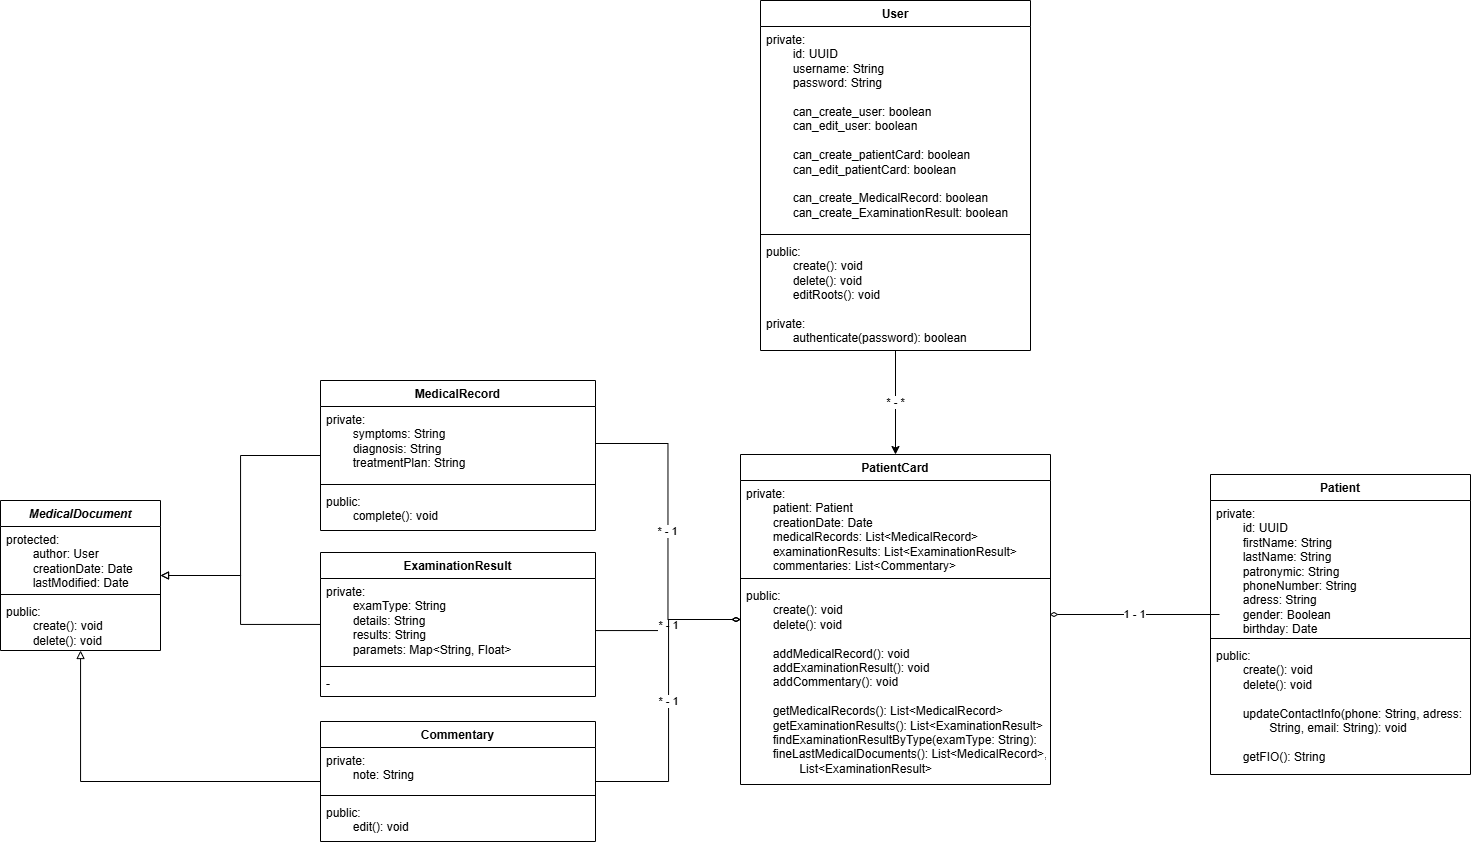

The diagram above was exported from draw.io. Its source (the exported page's mxGraphModel, read from the mxfile embedded in the PNG):
<mxGraphModel dx="1959" dy="895" grid="1" gridSize="10" guides="1" tooltips="1" connect="1" arrows="1" fold="1" page="1" pageScale="1" pageWidth="827" pageHeight="1169" math="0" shadow="0">
  <root>
    <mxCell id="0" />
    <mxCell id="1" parent="0" />
    <mxCell id="-PZzEKff4bHPR-NOlBzG-22" value="1 - 1" style="edgeStyle=orthogonalEdgeStyle;rounded=0;orthogonalLoop=1;jettySize=auto;html=1;endArrow=diamondThin;endFill=0;" parent="1" edge="1">
      <mxGeometry relative="1" as="geometry">
        <mxPoint x="1219" y="614" as="sourcePoint" />
        <mxPoint x="1049" y="614" as="targetPoint" />
      </mxGeometry>
    </mxCell>
    <mxCell id="Hj-nig-23peSBJ6uedpk-1" value="Patient" style="swimlane;fontStyle=1;align=center;verticalAlign=top;childLayout=stackLayout;horizontal=1;startSize=26;horizontalStack=0;resizeParent=1;resizeParentMax=0;resizeLast=0;collapsible=1;marginBottom=0;whiteSpace=wrap;html=1;" parent="1" vertex="1">
      <mxGeometry x="1210" y="474" width="260" height="300" as="geometry" />
    </mxCell>
    <mxCell id="Hj-nig-23peSBJ6uedpk-2" value="&lt;div&gt;private:&lt;/div&gt;&lt;div&gt;&lt;span style=&quot;white-space: pre;&quot;&gt;&#09;&lt;/span&gt;id: UUID&lt;/div&gt;&lt;span style=&quot;white-space: pre;&quot;&gt;&#09;&lt;/span&gt;firstName: String&lt;div&gt;&lt;span style=&quot;white-space: pre;&quot;&gt;&#09;&lt;/span&gt;lastName: String&lt;/div&gt;&lt;div&gt;&lt;span style=&quot;white-space: pre;&quot;&gt;&#09;&lt;/span&gt;patronymic: String&lt;/div&gt;&lt;div&gt;&lt;span style=&quot;white-space: pre;&quot;&gt;&#09;&lt;/span&gt;phoneNumber: String&lt;/div&gt;&lt;div&gt;&lt;span style=&quot;white-space: pre;&quot;&gt;&#09;&lt;/span&gt;adress: String&lt;/div&gt;&lt;div&gt;&lt;span style=&quot;white-space: pre;&quot;&gt;&#09;&lt;/span&gt;gender: Boolean&lt;/div&gt;&lt;div&gt;&lt;span style=&quot;white-space: pre;&quot;&gt;&#09;&lt;/span&gt;birthday: Date&lt;/div&gt;" style="text;strokeColor=none;fillColor=none;align=left;verticalAlign=top;spacingLeft=4;spacingRight=4;overflow=hidden;rotatable=0;points=[[0,0.5],[1,0.5]];portConstraint=eastwest;whiteSpace=wrap;html=1;" parent="Hj-nig-23peSBJ6uedpk-1" vertex="1">
      <mxGeometry y="26" width="260" height="134" as="geometry" />
    </mxCell>
    <mxCell id="Hj-nig-23peSBJ6uedpk-3" value="" style="line;strokeWidth=1;fillColor=none;align=left;verticalAlign=middle;spacingTop=-1;spacingLeft=3;spacingRight=3;rotatable=0;labelPosition=right;points=[];portConstraint=eastwest;strokeColor=inherit;" parent="Hj-nig-23peSBJ6uedpk-1" vertex="1">
      <mxGeometry y="160" width="260" height="8" as="geometry" />
    </mxCell>
    <mxCell id="Hj-nig-23peSBJ6uedpk-4" value="&lt;div&gt;&lt;div&gt;public:&lt;span style=&quot;white-space: pre;&quot;&gt;&#09;&lt;/span&gt;&lt;/div&gt;&lt;div&gt;&lt;span style=&quot;white-space: pre;&quot;&gt;&#09;&lt;/span&gt;create(): void&lt;/div&gt;&lt;div&gt;&lt;span style=&quot;white-space: pre;&quot;&gt;&#09;&lt;/span&gt;delete(): void&lt;/div&gt;&lt;div&gt;&lt;br&gt;&lt;/div&gt;&lt;/div&gt;&lt;div&gt;&lt;span style=&quot;white-space: pre;&quot;&gt;&#09;&lt;/span&gt;updateContactInfo(phone: String, adress: &lt;span style=&quot;white-space: pre;&quot;&gt;&#09;&lt;/span&gt;&lt;span style=&quot;white-space: pre;&quot;&gt;&#09;&lt;/span&gt;String, email: String): void&lt;/div&gt;&lt;div&gt;&lt;br&gt;&lt;/div&gt;&lt;span style=&quot;white-space: pre;&quot;&gt;&#09;&lt;/span&gt;getFIO(): String" style="text;strokeColor=none;fillColor=none;align=left;verticalAlign=top;spacingLeft=4;spacingRight=4;overflow=hidden;rotatable=0;points=[[0,0.5],[1,0.5]];portConstraint=eastwest;whiteSpace=wrap;html=1;" parent="Hj-nig-23peSBJ6uedpk-1" vertex="1">
      <mxGeometry y="168" width="260" height="132" as="geometry" />
    </mxCell>
    <mxCell id="Hj-nig-23peSBJ6uedpk-5" value="PatientCard" style="swimlane;fontStyle=1;align=center;verticalAlign=top;childLayout=stackLayout;horizontal=1;startSize=26;horizontalStack=0;resizeParent=1;resizeParentMax=0;resizeLast=0;collapsible=1;marginBottom=0;whiteSpace=wrap;html=1;" parent="1" vertex="1">
      <mxGeometry x="740" y="454" width="310" height="330" as="geometry" />
    </mxCell>
    <mxCell id="Hj-nig-23peSBJ6uedpk-6" value="&lt;div&gt;private:&lt;/div&gt;&lt;div&gt;&lt;span style=&quot;background-color: transparent; color: light-dark(rgb(0, 0, 0), rgb(255, 255, 255));&quot;&gt;&lt;span style=&quot;white-space: pre;&quot;&gt;&#09;&lt;/span&gt;patient: Patient&lt;/span&gt;&lt;/div&gt;&lt;div&gt;&lt;/div&gt;&lt;div&gt;&lt;span style=&quot;white-space: pre;&quot;&gt;&#09;&lt;/span&gt;creationDate: Date&lt;/div&gt;&lt;div&gt;&lt;span style=&quot;white-space: pre;&quot;&gt;&#09;&lt;/span&gt;medicalRecords: List&amp;lt;MedicalRecord&amp;gt;&lt;/div&gt;&lt;div&gt;&lt;span style=&quot;white-space: pre;&quot;&gt;&#09;&lt;/span&gt;examinationResults: List&amp;lt;ExaminationResult&amp;gt;&lt;/div&gt;&lt;div&gt;&lt;span style=&quot;white-space: pre;&quot;&gt;&#09;&lt;/span&gt;commentaries: List&amp;lt;Commentary&amp;gt;&lt;/div&gt;" style="text;strokeColor=none;fillColor=none;align=left;verticalAlign=top;spacingLeft=4;spacingRight=4;overflow=hidden;rotatable=0;points=[[0,0.5],[1,0.5]];portConstraint=eastwest;whiteSpace=wrap;html=1;" parent="Hj-nig-23peSBJ6uedpk-5" vertex="1">
      <mxGeometry y="26" width="310" height="94" as="geometry" />
    </mxCell>
    <mxCell id="Hj-nig-23peSBJ6uedpk-7" value="" style="line;strokeWidth=1;fillColor=none;align=left;verticalAlign=middle;spacingTop=-1;spacingLeft=3;spacingRight=3;rotatable=0;labelPosition=right;points=[];portConstraint=eastwest;strokeColor=inherit;" parent="Hj-nig-23peSBJ6uedpk-5" vertex="1">
      <mxGeometry y="120" width="310" height="8" as="geometry" />
    </mxCell>
    <mxCell id="Hj-nig-23peSBJ6uedpk-8" value="&lt;div&gt;&lt;div&gt;public:&lt;/div&gt;&lt;div&gt;&lt;span style=&quot;white-space: pre;&quot;&gt;&#09;&lt;/span&gt;create(): void&lt;/div&gt;&lt;div&gt;&lt;span style=&quot;white-space: pre;&quot;&gt;&#09;&lt;/span&gt;delete(): void&lt;/div&gt;&lt;/div&gt;&lt;div&gt;&lt;br&gt;&lt;/div&gt;&lt;div&gt;&lt;span style=&quot;white-space: pre;&quot;&gt;&#09;&lt;/span&gt;addMedicalRecord(): void&lt;/div&gt;&lt;div&gt;&lt;span style=&quot;white-space: pre;&quot;&gt;&#09;&lt;/span&gt;addExaminationResult(): void&lt;/div&gt;&lt;div&gt;&lt;span style=&quot;white-space: pre;&quot;&gt;&#09;&lt;/span&gt;addCommentary(): void&lt;/div&gt;&lt;div&gt;&lt;br&gt;&lt;/div&gt;&lt;div&gt;&lt;span style=&quot;white-space: pre;&quot;&gt;&#09;&lt;/span&gt;getMedicalRecords(): List&amp;lt;MedicalRecord&amp;gt;&lt;/div&gt;&lt;div&gt;&lt;span style=&quot;white-space: pre;&quot;&gt;&#09;&lt;/span&gt;getExaminationResults(): List&amp;lt;ExaminationResult&amp;gt;&lt;/div&gt;&lt;div&gt;&lt;span style=&quot;white-space: pre;&quot;&gt;&#09;&lt;/span&gt;findExaminationResultByType(examType: String):&lt;/div&gt;&lt;div&gt;&lt;span style=&quot;white-space: pre;&quot;&gt;&#09;&lt;/span&gt;fineLastMedicalDocuments():&amp;nbsp;&lt;span style=&quot;background-color: transparent; color: light-dark(rgb(0, 0, 0), rgb(255, 255, 255));&quot;&gt;List&amp;lt;MedicalRecord&amp;gt;&lt;/span&gt;&lt;span style=&quot;background-color: transparent; color: light-dark(rgb(0, 0, 0), rgb(255, 255, 255));&quot;&gt;,&lt;/span&gt;&lt;/div&gt;&lt;div&gt;&lt;span style=&quot;background-color: transparent; color: light-dark(rgb(0, 0, 0), rgb(255, 255, 255));&quot;&gt;&lt;span style=&quot;white-space: pre;&quot;&gt;&#09;&lt;/span&gt;&lt;span style=&quot;white-space: pre;&quot;&gt;&#09;&lt;/span&gt;List&amp;lt;ExaminationResult&amp;gt;&lt;/span&gt;&lt;/div&gt;" style="text;strokeColor=none;fillColor=none;align=left;verticalAlign=top;spacingLeft=4;spacingRight=4;overflow=hidden;rotatable=0;points=[[0,0.5],[1,0.5]];portConstraint=eastwest;whiteSpace=wrap;html=1;" parent="Hj-nig-23peSBJ6uedpk-5" vertex="1">
      <mxGeometry y="128" width="310" height="202" as="geometry" />
    </mxCell>
    <mxCell id="-PZzEKff4bHPR-NOlBzG-3" style="edgeStyle=orthogonalEdgeStyle;rounded=0;orthogonalLoop=1;jettySize=auto;html=1;endArrow=block;endFill=0;" parent="1" source="Hj-nig-23peSBJ6uedpk-14" target="Hj-nig-23peSBJ6uedpk-30" edge="1">
      <mxGeometry relative="1" as="geometry" />
    </mxCell>
    <mxCell id="Hj-nig-23peSBJ6uedpk-14" value="MedicalRecord" style="swimlane;fontStyle=1;align=center;verticalAlign=top;childLayout=stackLayout;horizontal=1;startSize=26;horizontalStack=0;resizeParent=1;resizeParentMax=0;resizeLast=0;collapsible=1;marginBottom=0;whiteSpace=wrap;html=1;" parent="1" vertex="1">
      <mxGeometry x="320" y="380" width="275" height="150" as="geometry" />
    </mxCell>
    <mxCell id="Hj-nig-23peSBJ6uedpk-15" value="&lt;div&gt;private:&lt;/div&gt;&lt;div&gt;&lt;span style=&quot;white-space: pre;&quot;&gt;&#09;&lt;/span&gt;symptoms: String&lt;/div&gt;&lt;span style=&quot;white-space: pre;&quot;&gt;&#09;&lt;/span&gt;diagnosis: String&lt;div&gt;&lt;span style=&quot;white-space: pre;&quot;&gt;&#09;&lt;/span&gt;treatmentPlan: String&lt;/div&gt;" style="text;strokeColor=none;fillColor=none;align=left;verticalAlign=top;spacingLeft=4;spacingRight=4;overflow=hidden;rotatable=0;points=[[0,0.5],[1,0.5]];portConstraint=eastwest;whiteSpace=wrap;html=1;" parent="Hj-nig-23peSBJ6uedpk-14" vertex="1">
      <mxGeometry y="26" width="275" height="74" as="geometry" />
    </mxCell>
    <mxCell id="Hj-nig-23peSBJ6uedpk-16" value="" style="line;strokeWidth=1;fillColor=none;align=left;verticalAlign=middle;spacingTop=-1;spacingLeft=3;spacingRight=3;rotatable=0;labelPosition=right;points=[];portConstraint=eastwest;strokeColor=inherit;" parent="Hj-nig-23peSBJ6uedpk-14" vertex="1">
      <mxGeometry y="100" width="275" height="8" as="geometry" />
    </mxCell>
    <mxCell id="Hj-nig-23peSBJ6uedpk-17" value="&lt;div&gt;&lt;div&gt;public:&lt;/div&gt;&lt;div&gt;&lt;span style=&quot;white-space: pre;&quot;&gt;&#09;&lt;/span&gt;complete(): void&lt;/div&gt;&lt;/div&gt;" style="text;strokeColor=none;fillColor=none;align=left;verticalAlign=top;spacingLeft=4;spacingRight=4;overflow=hidden;rotatable=0;points=[[0,0.5],[1,0.5]];portConstraint=eastwest;whiteSpace=wrap;html=1;" parent="Hj-nig-23peSBJ6uedpk-14" vertex="1">
      <mxGeometry y="108" width="275" height="42" as="geometry" />
    </mxCell>
    <mxCell id="Hj-nig-23peSBJ6uedpk-19" value="* - 1" style="edgeStyle=orthogonalEdgeStyle;rounded=0;orthogonalLoop=1;jettySize=auto;html=1;endArrow=diamondThin;endFill=0;" parent="1" source="Hj-nig-23peSBJ6uedpk-20" target="Hj-nig-23peSBJ6uedpk-5" edge="1">
      <mxGeometry relative="1" as="geometry">
        <Array as="points">
          <mxPoint x="668" y="630" />
          <mxPoint x="668" y="619" />
        </Array>
      </mxGeometry>
    </mxCell>
    <mxCell id="-PZzEKff4bHPR-NOlBzG-4" style="edgeStyle=orthogonalEdgeStyle;rounded=0;orthogonalLoop=1;jettySize=auto;html=1;endArrow=block;endFill=0;" parent="1" source="Hj-nig-23peSBJ6uedpk-20" target="Hj-nig-23peSBJ6uedpk-30" edge="1">
      <mxGeometry relative="1" as="geometry" />
    </mxCell>
    <mxCell id="Hj-nig-23peSBJ6uedpk-20" value="ExaminationResult" style="swimlane;fontStyle=1;align=center;verticalAlign=top;childLayout=stackLayout;horizontal=1;startSize=26;horizontalStack=0;resizeParent=1;resizeParentMax=0;resizeLast=0;collapsible=1;marginBottom=0;whiteSpace=wrap;html=1;" parent="1" vertex="1">
      <mxGeometry x="320" y="552" width="275" height="144" as="geometry" />
    </mxCell>
    <mxCell id="Hj-nig-23peSBJ6uedpk-21" value="private:&lt;br&gt;&lt;div&gt;&lt;span style=&quot;white-space: pre;&quot;&gt;&#09;&lt;/span&gt;examType: String&lt;div&gt;&lt;span style=&quot;white-space: pre;&quot;&gt;&#09;&lt;/span&gt;details: String&lt;br&gt;&lt;div&gt;&lt;span style=&quot;white-space: pre;&quot;&gt;&#09;&lt;/span&gt;results: String&lt;/div&gt;&lt;/div&gt;&lt;div&gt;&lt;span style=&quot;white-space: pre;&quot;&gt;&#09;&lt;/span&gt;paramets: Map&amp;lt;String, Float&amp;gt;&lt;/div&gt;&lt;/div&gt;" style="text;strokeColor=none;fillColor=none;align=left;verticalAlign=top;spacingLeft=4;spacingRight=4;overflow=hidden;rotatable=0;points=[[0,0.5],[1,0.5]];portConstraint=eastwest;whiteSpace=wrap;html=1;" parent="Hj-nig-23peSBJ6uedpk-20" vertex="1">
      <mxGeometry y="26" width="275" height="84" as="geometry" />
    </mxCell>
    <mxCell id="Hj-nig-23peSBJ6uedpk-22" value="" style="line;strokeWidth=1;fillColor=none;align=left;verticalAlign=middle;spacingTop=-1;spacingLeft=3;spacingRight=3;rotatable=0;labelPosition=right;points=[];portConstraint=eastwest;strokeColor=inherit;" parent="Hj-nig-23peSBJ6uedpk-20" vertex="1">
      <mxGeometry y="110" width="275" height="8" as="geometry" />
    </mxCell>
    <mxCell id="Hj-nig-23peSBJ6uedpk-23" value="-" style="text;strokeColor=none;fillColor=none;align=left;verticalAlign=top;spacingLeft=4;spacingRight=4;overflow=hidden;rotatable=0;points=[[0,0.5],[1,0.5]];portConstraint=eastwest;whiteSpace=wrap;html=1;" parent="Hj-nig-23peSBJ6uedpk-20" vertex="1">
      <mxGeometry y="118" width="275" height="26" as="geometry" />
    </mxCell>
    <mxCell id="Hj-nig-23peSBJ6uedpk-24" value="* - *" style="edgeStyle=orthogonalEdgeStyle;rounded=0;orthogonalLoop=1;jettySize=auto;html=1;entryX=0.5;entryY=0;entryDx=0;entryDy=0;endArrow=classic;endFill=1;" parent="1" source="Hj-nig-23peSBJ6uedpk-26" target="Hj-nig-23peSBJ6uedpk-5" edge="1">
      <mxGeometry relative="1" as="geometry" />
    </mxCell>
    <mxCell id="Hj-nig-23peSBJ6uedpk-26" value="User" style="swimlane;fontStyle=1;align=center;verticalAlign=top;childLayout=stackLayout;horizontal=1;startSize=26;horizontalStack=0;resizeParent=1;resizeParentMax=0;resizeLast=0;collapsible=1;marginBottom=0;whiteSpace=wrap;html=1;" parent="1" vertex="1">
      <mxGeometry x="760" width="270" height="350" as="geometry" />
    </mxCell>
    <mxCell id="Hj-nig-23peSBJ6uedpk-27" value="&lt;div&gt;private:&lt;/div&gt;&lt;span style=&quot;white-space: pre;&quot;&gt;&#09;&lt;/span&gt;id: UUID&lt;div&gt;&lt;span style=&quot;white-space: pre;&quot;&gt;&#09;&lt;/span&gt;username: String&lt;br&gt;&lt;div&gt;&lt;div&gt;&lt;span style=&quot;white-space: pre;&quot;&gt;&#09;&lt;/span&gt;password: String&lt;/div&gt;&lt;div&gt;&lt;br&gt;&lt;/div&gt;&lt;div&gt;&lt;span style=&quot;white-space: pre;&quot;&gt;&#09;&lt;/span&gt;can_create_user: boolean&lt;/div&gt;&lt;div&gt;&lt;span style=&quot;white-space: pre;&quot;&gt;&#09;&lt;/span&gt;can_edit_user: boolean&lt;/div&gt;&lt;div&gt;&lt;br&gt;&lt;/div&gt;&lt;div&gt;&lt;span style=&quot;white-space: pre;&quot;&gt;&#09;&lt;/span&gt;can_create_patientCard: boolean&lt;/div&gt;&lt;div&gt;&lt;span style=&quot;white-space: pre;&quot;&gt;&#09;&lt;/span&gt;can_edit_patientCard: boolean&lt;/div&gt;&lt;div&gt;&lt;br&gt;&lt;/div&gt;&lt;div&gt;&lt;span style=&quot;white-space: pre;&quot;&gt;&#09;&lt;/span&gt;can_create_MedicalRecord: boolean&lt;/div&gt;&lt;div&gt;&lt;span style=&quot;white-space: pre;&quot;&gt;&#09;&lt;/span&gt;can_create_ExaminationResult: boolean&lt;/div&gt;&lt;/div&gt;&lt;/div&gt;" style="text;strokeColor=none;fillColor=none;align=left;verticalAlign=top;spacingLeft=4;spacingRight=4;overflow=hidden;rotatable=0;points=[[0,0.5],[1,0.5]];portConstraint=eastwest;whiteSpace=wrap;html=1;" parent="Hj-nig-23peSBJ6uedpk-26" vertex="1">
      <mxGeometry y="26" width="270" height="204" as="geometry" />
    </mxCell>
    <mxCell id="Hj-nig-23peSBJ6uedpk-28" value="" style="line;strokeWidth=1;fillColor=none;align=left;verticalAlign=middle;spacingTop=-1;spacingLeft=3;spacingRight=3;rotatable=0;labelPosition=right;points=[];portConstraint=eastwest;strokeColor=inherit;" parent="Hj-nig-23peSBJ6uedpk-26" vertex="1">
      <mxGeometry y="230" width="270" height="8" as="geometry" />
    </mxCell>
    <mxCell id="Hj-nig-23peSBJ6uedpk-29" value="&lt;div&gt;&lt;div&gt;&lt;span style=&quot;background-color: transparent; color: light-dark(rgb(0, 0, 0), rgb(255, 255, 255));&quot;&gt;public:&lt;/span&gt;&lt;/div&gt;&lt;div&gt;&lt;span style=&quot;white-space: pre;&quot;&gt;&#09;&lt;/span&gt;create(): void&lt;/div&gt;&lt;/div&gt;&lt;div&gt;&lt;span style=&quot;white-space: pre;&quot;&gt;&#09;&lt;/span&gt;delete(): void&lt;/div&gt;&lt;div&gt;&lt;span style=&quot;white-space: pre;&quot;&gt;&#09;&lt;/span&gt;editRoots(): void&lt;/div&gt;&lt;div&gt;&lt;br&gt;&lt;/div&gt;&lt;div&gt;&lt;div&gt;private:&lt;/div&gt;&lt;div&gt;&lt;span style=&quot;background-color: transparent; color: light-dark(rgb(0, 0, 0), rgb(255, 255, 255));&quot;&gt;&lt;span style=&quot;white-space: pre;&quot;&gt;&#09;&lt;/span&gt;authenticate(password): boolean&lt;/span&gt;&lt;/div&gt;&lt;/div&gt;" style="text;strokeColor=none;fillColor=none;align=left;verticalAlign=top;spacingLeft=4;spacingRight=4;overflow=hidden;rotatable=0;points=[[0,0.5],[1,0.5]];portConstraint=eastwest;whiteSpace=wrap;html=1;" parent="Hj-nig-23peSBJ6uedpk-26" vertex="1">
      <mxGeometry y="238" width="270" height="112" as="geometry" />
    </mxCell>
    <mxCell id="Hj-nig-23peSBJ6uedpk-30" value="&lt;i&gt;MedicalDocument&lt;/i&gt;" style="swimlane;fontStyle=1;align=center;verticalAlign=top;childLayout=stackLayout;horizontal=1;startSize=26;horizontalStack=0;resizeParent=1;resizeParentMax=0;resizeLast=0;collapsible=1;marginBottom=0;whiteSpace=wrap;html=1;" parent="1" vertex="1">
      <mxGeometry y="500" width="160" height="150" as="geometry" />
    </mxCell>
    <mxCell id="Hj-nig-23peSBJ6uedpk-31" value="&lt;div&gt;protected:&lt;/div&gt;&lt;span style=&quot;white-space: pre;&quot;&gt;&#09;&lt;/span&gt;author: User&lt;div&gt;&lt;span style=&quot;white-space: pre;&quot;&gt;&#09;&lt;/span&gt;creationDate: Date&lt;/div&gt;&lt;div&gt;&lt;span style=&quot;white-space: pre;&quot;&gt;&#09;&lt;/span&gt;lastModified: Date&lt;/div&gt;" style="text;strokeColor=none;fillColor=none;align=left;verticalAlign=top;spacingLeft=4;spacingRight=4;overflow=hidden;rotatable=0;points=[[0,0.5],[1,0.5]];portConstraint=eastwest;whiteSpace=wrap;html=1;" parent="Hj-nig-23peSBJ6uedpk-30" vertex="1">
      <mxGeometry y="26" width="160" height="64" as="geometry" />
    </mxCell>
    <mxCell id="Hj-nig-23peSBJ6uedpk-32" value="" style="line;strokeWidth=1;fillColor=none;align=left;verticalAlign=middle;spacingTop=-1;spacingLeft=3;spacingRight=3;rotatable=0;labelPosition=right;points=[];portConstraint=eastwest;strokeColor=inherit;" parent="Hj-nig-23peSBJ6uedpk-30" vertex="1">
      <mxGeometry y="90" width="160" height="8" as="geometry" />
    </mxCell>
    <mxCell id="Hj-nig-23peSBJ6uedpk-33" value="&lt;div&gt;public:&lt;/div&gt;&lt;div&gt;&lt;span style=&quot;white-space: pre;&quot;&gt;&#09;&lt;/span&gt;create(): void&lt;/div&gt;&lt;div&gt;&lt;span style=&quot;background-color: transparent; color: light-dark(rgb(0, 0, 0), rgb(255, 255, 255));&quot;&gt;&lt;span style=&quot;white-space: pre;&quot;&gt;&#09;&lt;/span&gt;delete(): void&lt;/span&gt;&lt;/div&gt;" style="text;strokeColor=none;fillColor=none;align=left;verticalAlign=top;spacingLeft=4;spacingRight=4;overflow=hidden;rotatable=0;points=[[0,0.5],[1,0.5]];portConstraint=eastwest;whiteSpace=wrap;html=1;" parent="Hj-nig-23peSBJ6uedpk-30" vertex="1">
      <mxGeometry y="98" width="160" height="52" as="geometry" />
    </mxCell>
    <mxCell id="Hj-nig-23peSBJ6uedpk-35" value="* - 1" style="edgeStyle=orthogonalEdgeStyle;rounded=0;orthogonalLoop=1;jettySize=auto;html=1;endArrow=diamondThin;endFill=0;" parent="1" source="Hj-nig-23peSBJ6uedpk-15" target="Hj-nig-23peSBJ6uedpk-5" edge="1">
      <mxGeometry relative="1" as="geometry" />
    </mxCell>
    <mxCell id="-PZzEKff4bHPR-NOlBzG-13" style="edgeStyle=orthogonalEdgeStyle;rounded=0;orthogonalLoop=1;jettySize=auto;html=1;endArrow=block;endFill=0;" parent="1" source="-PZzEKff4bHPR-NOlBzG-6" target="Hj-nig-23peSBJ6uedpk-30" edge="1">
      <mxGeometry relative="1" as="geometry" />
    </mxCell>
    <mxCell id="-PZzEKff4bHPR-NOlBzG-14" value="* - 1" style="edgeStyle=orthogonalEdgeStyle;rounded=0;orthogonalLoop=1;jettySize=auto;html=1;endArrow=diamondThin;endFill=0;" parent="1" source="-PZzEKff4bHPR-NOlBzG-6" target="Hj-nig-23peSBJ6uedpk-5" edge="1">
      <mxGeometry relative="1" as="geometry">
        <Array as="points">
          <mxPoint x="668" y="781" />
          <mxPoint x="668" y="619" />
        </Array>
      </mxGeometry>
    </mxCell>
    <mxCell id="-PZzEKff4bHPR-NOlBzG-6" value="Commentary" style="swimlane;fontStyle=1;align=center;verticalAlign=top;childLayout=stackLayout;horizontal=1;startSize=26;horizontalStack=0;resizeParent=1;resizeParentMax=0;resizeLast=0;collapsible=1;marginBottom=0;whiteSpace=wrap;html=1;" parent="1" vertex="1">
      <mxGeometry x="320" y="721" width="275" height="120" as="geometry" />
    </mxCell>
    <mxCell id="-PZzEKff4bHPR-NOlBzG-7" value="&lt;div&gt;&lt;span style=&quot;background-color: transparent; color: light-dark(rgb(0, 0, 0), rgb(255, 255, 255));&quot;&gt;private:&lt;/span&gt;&lt;/div&gt;&lt;div&gt;&lt;span style=&quot;background-color: transparent; color: light-dark(rgb(0, 0, 0), rgb(255, 255, 255));&quot;&gt;&lt;span style=&quot;white-space: pre;&quot;&gt;&#09;&lt;/span&gt;note: String&lt;/span&gt;&lt;/div&gt;" style="text;strokeColor=none;fillColor=none;align=left;verticalAlign=top;spacingLeft=4;spacingRight=4;overflow=hidden;rotatable=0;points=[[0,0.5],[1,0.5]];portConstraint=eastwest;whiteSpace=wrap;html=1;" parent="-PZzEKff4bHPR-NOlBzG-6" vertex="1">
      <mxGeometry y="26" width="275" height="44" as="geometry" />
    </mxCell>
    <mxCell id="-PZzEKff4bHPR-NOlBzG-8" value="" style="line;strokeWidth=1;fillColor=none;align=left;verticalAlign=middle;spacingTop=-1;spacingLeft=3;spacingRight=3;rotatable=0;labelPosition=right;points=[];portConstraint=eastwest;strokeColor=inherit;" parent="-PZzEKff4bHPR-NOlBzG-6" vertex="1">
      <mxGeometry y="70" width="275" height="8" as="geometry" />
    </mxCell>
    <mxCell id="-PZzEKff4bHPR-NOlBzG-9" value="&lt;div&gt;public:&lt;/div&gt;&lt;div&gt;&lt;span style=&quot;background-color: transparent; color: light-dark(rgb(0, 0, 0), rgb(255, 255, 255));&quot;&gt;&lt;span style=&quot;white-space: pre;&quot;&gt;&#09;&lt;/span&gt;edit(): void&lt;/span&gt;&lt;/div&gt;" style="text;strokeColor=none;fillColor=none;align=left;verticalAlign=top;spacingLeft=4;spacingRight=4;overflow=hidden;rotatable=0;points=[[0,0.5],[1,0.5]];portConstraint=eastwest;whiteSpace=wrap;html=1;" parent="-PZzEKff4bHPR-NOlBzG-6" vertex="1">
      <mxGeometry y="78" width="275" height="42" as="geometry" />
    </mxCell>
  </root>
</mxGraphModel>